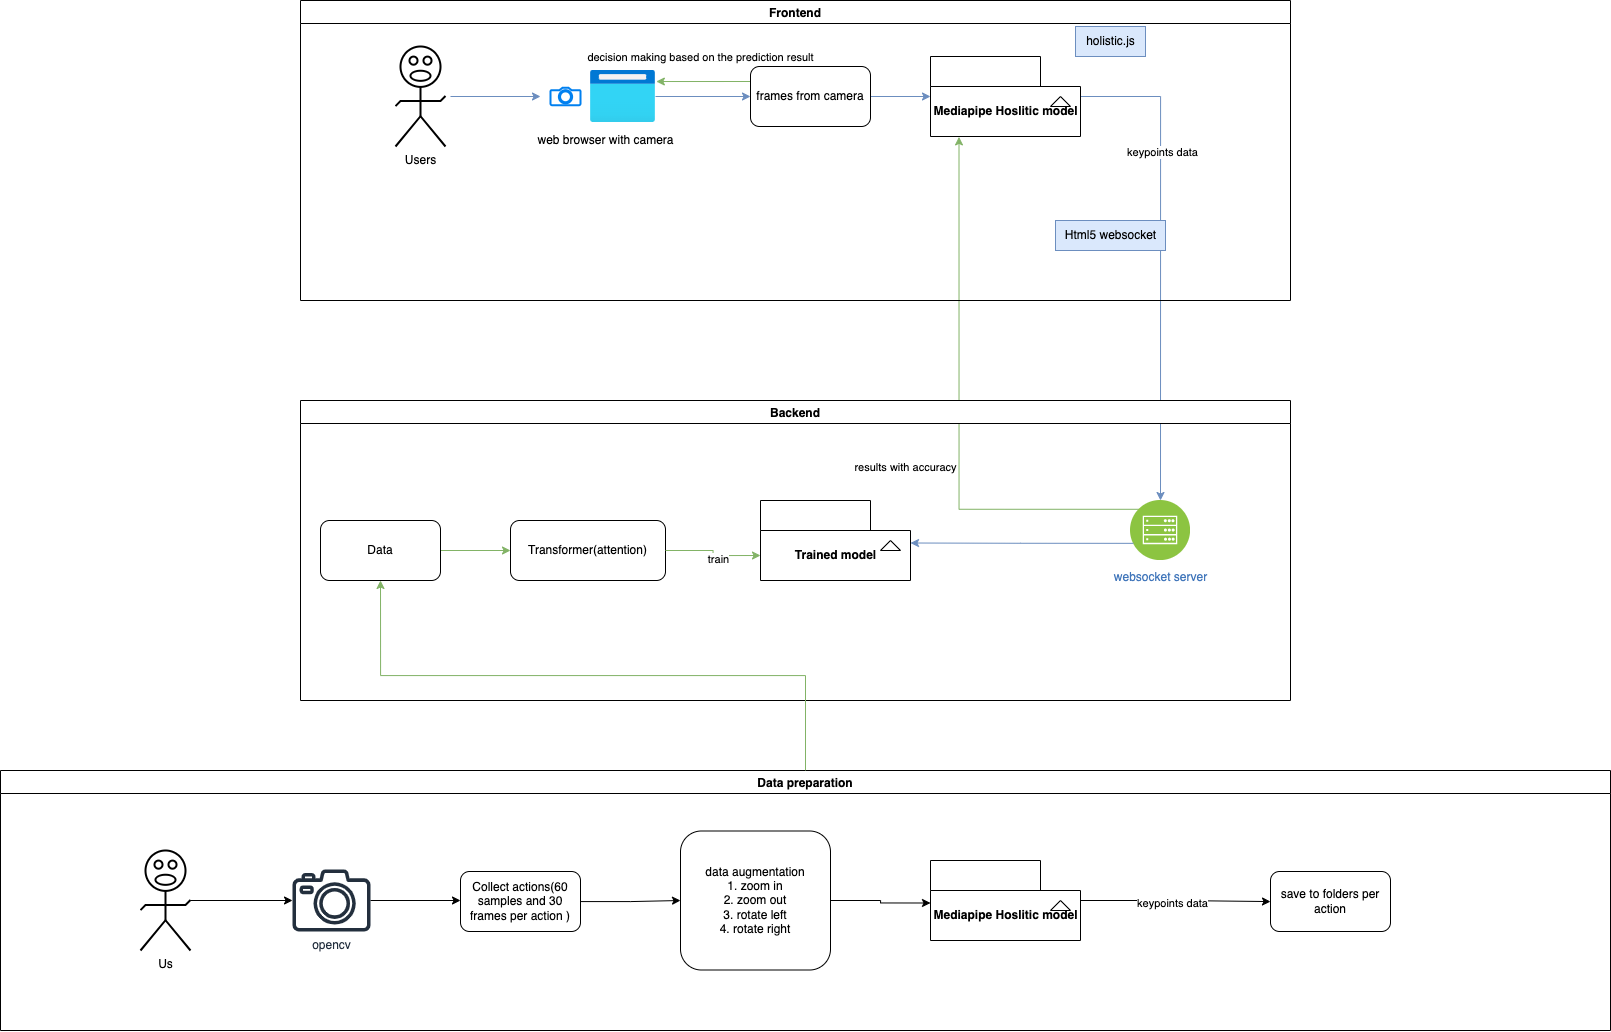

The diagram above was exported from draw.io. Its source (the exported page's mxGraphModel, read from the mxfile embedded in the PNG):
<mxGraphModel dx="2305" dy="994" grid="1" gridSize="10" guides="1" tooltips="1" connect="1" arrows="1" fold="1" page="1" pageScale="1" pageWidth="850" pageHeight="1100" math="0" shadow="0">
  <root>
    <mxCell id="0" />
    <mxCell id="1" parent="0" />
    <mxCell id="Sb4oRfwqWW2KrTCznps2-7" style="edgeStyle=orthogonalEdgeStyle;rounded=0;orthogonalLoop=1;jettySize=auto;html=1;fillColor=#dae8fc;strokeColor=#6c8ebf;" parent="1" source="Sb4oRfwqWW2KrTCznps2-1" target="Sb4oRfwqWW2KrTCznps2-6" edge="1">
      <mxGeometry relative="1" as="geometry" />
    </mxCell>
    <mxCell id="Sb4oRfwqWW2KrTCznps2-1" value="" style="aspect=fixed;html=1;points=[];align=center;image;fontSize=12;image=img/lib/azure2/general/Browser.svg;" parent="1" vertex="1">
      <mxGeometry x="170" y="140" width="65" height="52" as="geometry" />
    </mxCell>
    <mxCell id="Sb4oRfwqWW2KrTCznps2-2" value="" style="html=1;verticalLabelPosition=bottom;align=center;labelBackgroundColor=#ffffff;verticalAlign=top;strokeWidth=2;strokeColor=#0080F0;shadow=0;dashed=0;shape=mxgraph.ios7.icons.camera;" parent="1" vertex="1">
      <mxGeometry x="130" y="157.3" width="30" height="17.4" as="geometry" />
    </mxCell>
    <mxCell id="Sb4oRfwqWW2KrTCznps2-3" value="web browser with camera" style="text;html=1;align=center;verticalAlign=middle;resizable=0;points=[];autosize=1;strokeColor=none;fillColor=none;" parent="1" vertex="1">
      <mxGeometry x="110" y="200" width="150" height="20" as="geometry" />
    </mxCell>
    <mxCell id="Sb4oRfwqWW2KrTCznps2-5" style="edgeStyle=orthogonalEdgeStyle;rounded=0;orthogonalLoop=1;jettySize=auto;html=1;fillColor=#dae8fc;strokeColor=#6c8ebf;" parent="1" edge="1">
      <mxGeometry relative="1" as="geometry">
        <mxPoint x="120" y="166" as="targetPoint" />
        <mxPoint x="30" y="166" as="sourcePoint" />
      </mxGeometry>
    </mxCell>
    <mxCell id="LLC2R1KP3b0hgmLmRjr0-5" style="edgeStyle=orthogonalEdgeStyle;rounded=0;orthogonalLoop=1;jettySize=auto;html=1;fillColor=#dae8fc;strokeColor=#6c8ebf;" edge="1" parent="1" source="Sb4oRfwqWW2KrTCznps2-6" target="LLC2R1KP3b0hgmLmRjr0-4">
      <mxGeometry relative="1" as="geometry" />
    </mxCell>
    <mxCell id="LLC2R1KP3b0hgmLmRjr0-48" style="edgeStyle=orthogonalEdgeStyle;rounded=0;orthogonalLoop=1;jettySize=auto;html=1;exitX=0;exitY=0.25;exitDx=0;exitDy=0;entryX=1.013;entryY=0.212;entryDx=0;entryDy=0;entryPerimeter=0;fillColor=#d5e8d4;strokeColor=#82b366;" edge="1" parent="1" source="Sb4oRfwqWW2KrTCznps2-6" target="Sb4oRfwqWW2KrTCznps2-1">
      <mxGeometry relative="1" as="geometry" />
    </mxCell>
    <mxCell id="LLC2R1KP3b0hgmLmRjr0-49" value="decision making based on the prediction result" style="edgeLabel;html=1;align=center;verticalAlign=middle;resizable=0;points=[];" vertex="1" connectable="0" parent="LLC2R1KP3b0hgmLmRjr0-48">
      <mxGeometry x="0.0833" y="-3" relative="1" as="geometry">
        <mxPoint y="-22" as="offset" />
      </mxGeometry>
    </mxCell>
    <mxCell id="Sb4oRfwqWW2KrTCznps2-6" value="frames from camera" style="rounded=1;whiteSpace=wrap;html=1;" parent="1" vertex="1">
      <mxGeometry x="330" y="136" width="120" height="60" as="geometry" />
    </mxCell>
    <mxCell id="LLC2R1KP3b0hgmLmRjr0-1" value="Users" style="verticalLabelPosition=bottom;html=1;verticalAlign=top;strokeWidth=2;shape=mxgraph.lean_mapping.verbal;pointerEvents=1;" vertex="1" parent="1">
      <mxGeometry x="-25" y="116" width="50" height="100" as="geometry" />
    </mxCell>
    <mxCell id="LLC2R1KP3b0hgmLmRjr0-14" style="edgeStyle=orthogonalEdgeStyle;rounded=0;orthogonalLoop=1;jettySize=auto;html=1;entryX=0.5;entryY=0;entryDx=0;entryDy=0;fillColor=#dae8fc;strokeColor=#6c8ebf;" edge="1" parent="1" source="LLC2R1KP3b0hgmLmRjr0-4" target="LLC2R1KP3b0hgmLmRjr0-9">
      <mxGeometry relative="1" as="geometry" />
    </mxCell>
    <mxCell id="LLC2R1KP3b0hgmLmRjr0-16" value="keypoints data" style="edgeLabel;html=1;align=center;verticalAlign=middle;resizable=0;points=[];" vertex="1" connectable="0" parent="LLC2R1KP3b0hgmLmRjr0-14">
      <mxGeometry x="-0.4433" y="1" relative="1" as="geometry">
        <mxPoint as="offset" />
      </mxGeometry>
    </mxCell>
    <mxCell id="LLC2R1KP3b0hgmLmRjr0-4" value="Mediapipe Hoslitic model" style="shape=folder;fontStyle=1;tabWidth=110;tabHeight=30;tabPosition=left;html=1;boundedLbl=1;folderSymbol=triangle;" vertex="1" parent="1">
      <mxGeometry x="510" y="126" width="150" height="80" as="geometry" />
    </mxCell>
    <mxCell id="LLC2R1KP3b0hgmLmRjr0-46" style="edgeStyle=orthogonalEdgeStyle;rounded=0;orthogonalLoop=1;jettySize=auto;html=1;exitX=0;exitY=0;exitDx=0;exitDy=0;entryX=0.19;entryY=1.005;entryDx=0;entryDy=0;entryPerimeter=0;fillColor=#d5e8d4;strokeColor=#82b366;" edge="1" parent="1" source="LLC2R1KP3b0hgmLmRjr0-9" target="LLC2R1KP3b0hgmLmRjr0-4">
      <mxGeometry relative="1" as="geometry" />
    </mxCell>
    <mxCell id="LLC2R1KP3b0hgmLmRjr0-47" value="results with accuracy" style="edgeLabel;html=1;align=center;verticalAlign=middle;resizable=0;points=[];" vertex="1" connectable="0" parent="LLC2R1KP3b0hgmLmRjr0-46">
      <mxGeometry x="-0.1906" relative="1" as="geometry">
        <mxPoint x="-54" as="offset" />
      </mxGeometry>
    </mxCell>
    <mxCell id="LLC2R1KP3b0hgmLmRjr0-10" value="Html5 websocket" style="text;html=1;align=center;verticalAlign=middle;resizable=0;points=[];autosize=1;strokeColor=#6c8ebf;fillColor=#dae8fc;" vertex="1" parent="1">
      <mxGeometry x="635" y="290" width="110" height="30" as="geometry" />
    </mxCell>
    <mxCell id="LLC2R1KP3b0hgmLmRjr0-13" value="holistic.js" style="text;html=1;align=center;verticalAlign=middle;resizable=0;points=[];autosize=1;strokeColor=#6c8ebf;fillColor=#dae8fc;" vertex="1" parent="1">
      <mxGeometry x="655" y="96" width="70" height="30" as="geometry" />
    </mxCell>
    <mxCell id="LLC2R1KP3b0hgmLmRjr0-18" value="Frontend" style="swimlane;" vertex="1" parent="1">
      <mxGeometry x="-120" y="70" width="990" height="300" as="geometry" />
    </mxCell>
    <mxCell id="LLC2R1KP3b0hgmLmRjr0-19" value="Backend" style="swimlane;" vertex="1" parent="1">
      <mxGeometry x="-120" y="470" width="990" height="300" as="geometry" />
    </mxCell>
    <mxCell id="LLC2R1KP3b0hgmLmRjr0-41" style="edgeStyle=orthogonalEdgeStyle;rounded=0;orthogonalLoop=1;jettySize=auto;html=1;fillColor=#d5e8d4;strokeColor=#82b366;" edge="1" parent="LLC2R1KP3b0hgmLmRjr0-19" source="LLC2R1KP3b0hgmLmRjr0-37" target="LLC2R1KP3b0hgmLmRjr0-40">
      <mxGeometry relative="1" as="geometry" />
    </mxCell>
    <mxCell id="LLC2R1KP3b0hgmLmRjr0-37" value="Data" style="rounded=1;whiteSpace=wrap;html=1;" vertex="1" parent="LLC2R1KP3b0hgmLmRjr0-19">
      <mxGeometry x="20" y="120" width="120" height="60" as="geometry" />
    </mxCell>
    <mxCell id="LLC2R1KP3b0hgmLmRjr0-40" value="Transformer(attention)" style="rounded=1;whiteSpace=wrap;html=1;" vertex="1" parent="LLC2R1KP3b0hgmLmRjr0-19">
      <mxGeometry x="210" y="120" width="155" height="60" as="geometry" />
    </mxCell>
    <mxCell id="LLC2R1KP3b0hgmLmRjr0-9" value="websocket server" style="aspect=fixed;perimeter=ellipsePerimeter;html=1;align=center;shadow=0;dashed=0;fontColor=#4277BB;labelBackgroundColor=#ffffff;fontSize=12;spacingTop=3;image;image=img/lib/ibm/infrastructure/mobile_backend.svg;" vertex="1" parent="LLC2R1KP3b0hgmLmRjr0-19">
      <mxGeometry x="830" y="100" width="60" height="60" as="geometry" />
    </mxCell>
    <mxCell id="LLC2R1KP3b0hgmLmRjr0-11" value="Trained model" style="shape=folder;fontStyle=1;tabWidth=110;tabHeight=30;tabPosition=left;html=1;boundedLbl=1;folderSymbol=triangle;" vertex="1" parent="LLC2R1KP3b0hgmLmRjr0-19">
      <mxGeometry x="460" y="100" width="150" height="80" as="geometry" />
    </mxCell>
    <mxCell id="LLC2R1KP3b0hgmLmRjr0-17" style="edgeStyle=orthogonalEdgeStyle;rounded=0;orthogonalLoop=1;jettySize=auto;html=1;exitX=0;exitY=0.75;exitDx=0;exitDy=0;entryX=0;entryY=0;entryDx=150;entryDy=42.5;entryPerimeter=0;fillColor=#dae8fc;strokeColor=#6c8ebf;" edge="1" parent="LLC2R1KP3b0hgmLmRjr0-19" source="LLC2R1KP3b0hgmLmRjr0-9" target="LLC2R1KP3b0hgmLmRjr0-11">
      <mxGeometry relative="1" as="geometry" />
    </mxCell>
    <mxCell id="LLC2R1KP3b0hgmLmRjr0-42" style="edgeStyle=orthogonalEdgeStyle;rounded=0;orthogonalLoop=1;jettySize=auto;html=1;entryX=0;entryY=0;entryDx=0;entryDy=55;entryPerimeter=0;fillColor=#d5e8d4;strokeColor=#82b366;" edge="1" parent="LLC2R1KP3b0hgmLmRjr0-19" source="LLC2R1KP3b0hgmLmRjr0-40" target="LLC2R1KP3b0hgmLmRjr0-11">
      <mxGeometry relative="1" as="geometry" />
    </mxCell>
    <mxCell id="LLC2R1KP3b0hgmLmRjr0-45" value="train" style="edgeLabel;html=1;align=center;verticalAlign=middle;resizable=0;points=[];" vertex="1" connectable="0" parent="LLC2R1KP3b0hgmLmRjr0-42">
      <mxGeometry x="0.1356" y="-3" relative="1" as="geometry">
        <mxPoint as="offset" />
      </mxGeometry>
    </mxCell>
    <mxCell id="LLC2R1KP3b0hgmLmRjr0-35" value="" style="group" vertex="1" connectable="0" parent="1">
      <mxGeometry x="-420" y="840" width="1610" height="260" as="geometry" />
    </mxCell>
    <mxCell id="LLC2R1KP3b0hgmLmRjr0-34" value="Data preparation" style="swimlane;" vertex="1" parent="LLC2R1KP3b0hgmLmRjr0-35">
      <mxGeometry width="1610" height="260" as="geometry" />
    </mxCell>
    <mxCell id="LLC2R1KP3b0hgmLmRjr0-24" style="edgeStyle=orthogonalEdgeStyle;rounded=0;orthogonalLoop=1;jettySize=auto;html=1;" edge="1" parent="LLC2R1KP3b0hgmLmRjr0-34" source="LLC2R1KP3b0hgmLmRjr0-22">
      <mxGeometry relative="1" as="geometry">
        <mxPoint x="460" y="130" as="targetPoint" />
      </mxGeometry>
    </mxCell>
    <mxCell id="LLC2R1KP3b0hgmLmRjr0-22" value="opencv" style="sketch=0;outlineConnect=0;fontColor=#232F3E;gradientColor=none;fillColor=#232F3D;strokeColor=none;dashed=0;verticalLabelPosition=bottom;verticalAlign=top;align=center;html=1;fontSize=12;fontStyle=0;aspect=fixed;pointerEvents=1;shape=mxgraph.aws4.camera2;" vertex="1" parent="LLC2R1KP3b0hgmLmRjr0-34">
      <mxGeometry x="292" y="99" width="78" height="62" as="geometry" />
    </mxCell>
    <mxCell id="LLC2R1KP3b0hgmLmRjr0-23" style="edgeStyle=orthogonalEdgeStyle;rounded=0;orthogonalLoop=1;jettySize=auto;html=1;" edge="1" parent="LLC2R1KP3b0hgmLmRjr0-34" target="LLC2R1KP3b0hgmLmRjr0-22">
      <mxGeometry relative="1" as="geometry">
        <mxPoint x="190" y="130" as="sourcePoint" />
      </mxGeometry>
    </mxCell>
    <mxCell id="LLC2R1KP3b0hgmLmRjr0-26" value="Collect actions(60 samples and 30 frames per action )" style="rounded=1;whiteSpace=wrap;html=1;" vertex="1" parent="LLC2R1KP3b0hgmLmRjr0-34">
      <mxGeometry x="460" y="101" width="120" height="60" as="geometry" />
    </mxCell>
    <mxCell id="LLC2R1KP3b0hgmLmRjr0-28" style="edgeStyle=orthogonalEdgeStyle;rounded=0;orthogonalLoop=1;jettySize=auto;html=1;entryX=0;entryY=0.5;entryDx=0;entryDy=0;" edge="1" parent="LLC2R1KP3b0hgmLmRjr0-34" source="LLC2R1KP3b0hgmLmRjr0-26" target="LLC2R1KP3b0hgmLmRjr0-27">
      <mxGeometry relative="1" as="geometry" />
    </mxCell>
    <mxCell id="LLC2R1KP3b0hgmLmRjr0-29" value="Mediapipe Hoslitic model" style="shape=folder;fontStyle=1;tabWidth=110;tabHeight=30;tabPosition=left;html=1;boundedLbl=1;folderSymbol=triangle;" vertex="1" parent="LLC2R1KP3b0hgmLmRjr0-34">
      <mxGeometry x="930" y="90" width="150" height="80" as="geometry" />
    </mxCell>
    <mxCell id="LLC2R1KP3b0hgmLmRjr0-30" style="edgeStyle=orthogonalEdgeStyle;rounded=0;orthogonalLoop=1;jettySize=auto;html=1;entryX=0;entryY=0;entryDx=0;entryDy=42.5;entryPerimeter=0;" edge="1" parent="LLC2R1KP3b0hgmLmRjr0-34" source="LLC2R1KP3b0hgmLmRjr0-27" target="LLC2R1KP3b0hgmLmRjr0-29">
      <mxGeometry relative="1" as="geometry" />
    </mxCell>
    <mxCell id="LLC2R1KP3b0hgmLmRjr0-31" value="save to folders per action" style="rounded=1;whiteSpace=wrap;html=1;" vertex="1" parent="LLC2R1KP3b0hgmLmRjr0-34">
      <mxGeometry x="1270" y="101" width="120" height="60" as="geometry" />
    </mxCell>
    <mxCell id="LLC2R1KP3b0hgmLmRjr0-32" style="edgeStyle=orthogonalEdgeStyle;rounded=0;orthogonalLoop=1;jettySize=auto;html=1;" edge="1" parent="LLC2R1KP3b0hgmLmRjr0-34" source="LLC2R1KP3b0hgmLmRjr0-29" target="LLC2R1KP3b0hgmLmRjr0-31">
      <mxGeometry relative="1" as="geometry" />
    </mxCell>
    <mxCell id="LLC2R1KP3b0hgmLmRjr0-33" value="keypoints data" style="edgeLabel;html=1;align=center;verticalAlign=middle;resizable=0;points=[];" vertex="1" connectable="0" parent="LLC2R1KP3b0hgmLmRjr0-32">
      <mxGeometry x="-0.0479" y="-2" relative="1" as="geometry">
        <mxPoint as="offset" />
      </mxGeometry>
    </mxCell>
    <mxCell id="LLC2R1KP3b0hgmLmRjr0-27" value="data augmentation&lt;br&gt;1. zoom in&lt;br&gt;2. zoom out&lt;br&gt;3. rotate left&lt;br&gt;4. rotate right" style="rounded=1;whiteSpace=wrap;html=1;align=center;" vertex="1" parent="LLC2R1KP3b0hgmLmRjr0-34">
      <mxGeometry x="680" y="60.5" width="150" height="139" as="geometry" />
    </mxCell>
    <mxCell id="LLC2R1KP3b0hgmLmRjr0-20" value="Us" style="verticalLabelPosition=bottom;html=1;verticalAlign=top;strokeWidth=2;shape=mxgraph.lean_mapping.verbal;pointerEvents=1;" vertex="1" parent="LLC2R1KP3b0hgmLmRjr0-34">
      <mxGeometry x="140" y="80" width="50" height="100" as="geometry" />
    </mxCell>
    <mxCell id="LLC2R1KP3b0hgmLmRjr0-38" style="edgeStyle=orthogonalEdgeStyle;rounded=0;orthogonalLoop=1;jettySize=auto;html=1;entryX=0.5;entryY=1;entryDx=0;entryDy=0;fillColor=#d5e8d4;strokeColor=#82b366;" edge="1" parent="1" source="LLC2R1KP3b0hgmLmRjr0-34" target="LLC2R1KP3b0hgmLmRjr0-37">
      <mxGeometry relative="1" as="geometry" />
    </mxCell>
  </root>
</mxGraphModel>